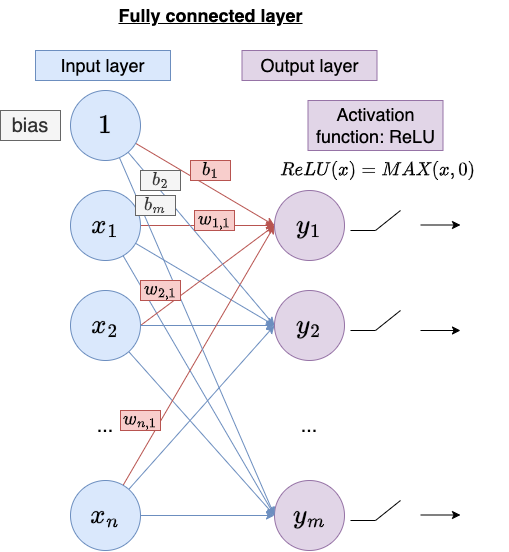

The diagram above was exported from draw.io. Its source (the exported page's mxGraphModel, read from the mxfile embedded in the PNG):
<mxGraphModel dx="1434" dy="672" grid="1" gridSize="10" guides="1" tooltips="1" connect="1" arrows="1" fold="1" page="1" pageScale="1" pageWidth="827" pageHeight="1169" math="1" shadow="0">
  <root>
    <mxCell id="0" />
    <mxCell id="1" parent="0" />
    <mxCell id="F4MHe-CZLz7N1JI2RRsZ-19" style="edgeStyle=orthogonalEdgeStyle;rounded=0;orthogonalLoop=1;jettySize=auto;html=1;entryX=0;entryY=0.5;entryDx=0;entryDy=0;fillColor=#f8cecc;strokeColor=#b85450;" parent="1" source="F4MHe-CZLz7N1JI2RRsZ-1" target="F4MHe-CZLz7N1JI2RRsZ-13" edge="1">
      <mxGeometry relative="1" as="geometry" />
    </mxCell>
    <mxCell id="F4MHe-CZLz7N1JI2RRsZ-21" style="rounded=0;orthogonalLoop=1;jettySize=auto;html=1;entryX=0;entryY=0.5;entryDx=0;entryDy=0;fillColor=#dae8fc;strokeColor=#6c8ebf;" parent="1" source="F4MHe-CZLz7N1JI2RRsZ-1" target="F4MHe-CZLz7N1JI2RRsZ-15" edge="1">
      <mxGeometry relative="1" as="geometry" />
    </mxCell>
    <mxCell id="F4MHe-CZLz7N1JI2RRsZ-22" style="rounded=0;orthogonalLoop=1;jettySize=auto;html=1;entryX=0;entryY=0.5;entryDx=0;entryDy=0;fillColor=#dae8fc;strokeColor=#6c8ebf;" parent="1" source="F4MHe-CZLz7N1JI2RRsZ-1" target="F4MHe-CZLz7N1JI2RRsZ-17" edge="1">
      <mxGeometry relative="1" as="geometry" />
    </mxCell>
    <mxCell id="F4MHe-CZLz7N1JI2RRsZ-1" value="&lt;font style=&quot;font-size: 22px;&quot;&gt;&lt;br&gt;&lt;/font&gt;" style="ellipse;whiteSpace=wrap;html=1;aspect=fixed;fillColor=#dae8fc;strokeColor=#6c8ebf;" parent="1" vertex="1">
      <mxGeometry x="210" y="210" width="70" height="70" as="geometry" />
    </mxCell>
    <mxCell id="F4MHe-CZLz7N1JI2RRsZ-2" value="&lt;font style=&quot;font-size: 23px;&quot;&gt;$$x_1$$&lt;/font&gt;" style="text;html=1;strokeColor=none;fillColor=none;align=center;verticalAlign=middle;whiteSpace=wrap;rounded=0;" parent="1" vertex="1">
      <mxGeometry x="225" y="235" width="40" height="20" as="geometry" />
    </mxCell>
    <mxCell id="F4MHe-CZLz7N1JI2RRsZ-25" style="rounded=0;orthogonalLoop=1;jettySize=auto;html=1;exitX=1;exitY=0.5;exitDx=0;exitDy=0;entryX=0;entryY=0.5;entryDx=0;entryDy=0;fillColor=#f8cecc;strokeColor=#b85450;" parent="1" source="F4MHe-CZLz7N1JI2RRsZ-6" target="F4MHe-CZLz7N1JI2RRsZ-13" edge="1">
      <mxGeometry relative="1" as="geometry" />
    </mxCell>
    <mxCell id="F4MHe-CZLz7N1JI2RRsZ-26" style="edgeStyle=orthogonalEdgeStyle;rounded=0;orthogonalLoop=1;jettySize=auto;html=1;entryX=0;entryY=0.5;entryDx=0;entryDy=0;fillColor=#dae8fc;strokeColor=#6c8ebf;" parent="1" source="F4MHe-CZLz7N1JI2RRsZ-6" target="F4MHe-CZLz7N1JI2RRsZ-15" edge="1">
      <mxGeometry relative="1" as="geometry" />
    </mxCell>
    <mxCell id="F4MHe-CZLz7N1JI2RRsZ-28" style="rounded=0;orthogonalLoop=1;jettySize=auto;html=1;entryX=0;entryY=0.5;entryDx=0;entryDy=0;fillColor=#dae8fc;strokeColor=#6c8ebf;" parent="1" source="F4MHe-CZLz7N1JI2RRsZ-6" target="F4MHe-CZLz7N1JI2RRsZ-17" edge="1">
      <mxGeometry relative="1" as="geometry" />
    </mxCell>
    <mxCell id="F4MHe-CZLz7N1JI2RRsZ-6" value="&lt;font style=&quot;font-size: 22px;&quot;&gt;&lt;br&gt;&lt;/font&gt;" style="ellipse;whiteSpace=wrap;html=1;aspect=fixed;fillColor=#dae8fc;strokeColor=#6c8ebf;" parent="1" vertex="1">
      <mxGeometry x="210" y="310" width="70" height="70" as="geometry" />
    </mxCell>
    <mxCell id="F4MHe-CZLz7N1JI2RRsZ-7" value="&lt;font style=&quot;font-size: 23px;&quot;&gt;$$x_2$$&lt;/font&gt;" style="text;html=1;strokeColor=none;fillColor=none;align=center;verticalAlign=middle;whiteSpace=wrap;rounded=0;" parent="1" vertex="1">
      <mxGeometry x="225" y="335" width="40" height="20" as="geometry" />
    </mxCell>
    <mxCell id="F4MHe-CZLz7N1JI2RRsZ-32" style="edgeStyle=orthogonalEdgeStyle;rounded=0;orthogonalLoop=1;jettySize=auto;html=1;entryX=0;entryY=0.5;entryDx=0;entryDy=0;fillColor=#dae8fc;strokeColor=#6c8ebf;" parent="1" source="F4MHe-CZLz7N1JI2RRsZ-8" target="F4MHe-CZLz7N1JI2RRsZ-17" edge="1">
      <mxGeometry relative="1" as="geometry" />
    </mxCell>
    <mxCell id="F4MHe-CZLz7N1JI2RRsZ-34" style="rounded=0;orthogonalLoop=1;jettySize=auto;html=1;entryX=0;entryY=0.5;entryDx=0;entryDy=0;fillColor=#dae8fc;strokeColor=#6c8ebf;" parent="1" source="F4MHe-CZLz7N1JI2RRsZ-8" target="F4MHe-CZLz7N1JI2RRsZ-15" edge="1">
      <mxGeometry relative="1" as="geometry" />
    </mxCell>
    <mxCell id="F4MHe-CZLz7N1JI2RRsZ-37" style="rounded=0;orthogonalLoop=1;jettySize=auto;html=1;entryX=0;entryY=0.5;entryDx=0;entryDy=0;fillColor=#f8cecc;strokeColor=#b85450;" parent="1" source="F4MHe-CZLz7N1JI2RRsZ-8" target="F4MHe-CZLz7N1JI2RRsZ-13" edge="1">
      <mxGeometry relative="1" as="geometry" />
    </mxCell>
    <mxCell id="F4MHe-CZLz7N1JI2RRsZ-8" value="&lt;font style=&quot;font-size: 22px;&quot;&gt;&lt;br&gt;&lt;/font&gt;" style="ellipse;whiteSpace=wrap;html=1;aspect=fixed;fillColor=#dae8fc;strokeColor=#6c8ebf;" parent="1" vertex="1">
      <mxGeometry x="210" y="500" width="70" height="70" as="geometry" />
    </mxCell>
    <mxCell id="F4MHe-CZLz7N1JI2RRsZ-9" value="&lt;font style=&quot;font-size: 23px;&quot;&gt;$$x_n$$&lt;/font&gt;" style="text;html=1;strokeColor=none;fillColor=none;align=center;verticalAlign=middle;whiteSpace=wrap;rounded=0;" parent="1" vertex="1">
      <mxGeometry x="225" y="525" width="40" height="20" as="geometry" />
    </mxCell>
    <mxCell id="F4MHe-CZLz7N1JI2RRsZ-13" value="&lt;font style=&quot;font-size: 22px;&quot;&gt;&lt;br&gt;&lt;/font&gt;" style="ellipse;whiteSpace=wrap;html=1;aspect=fixed;fillColor=#e1d5e7;strokeColor=#9673a6;" parent="1" vertex="1">
      <mxGeometry x="414" y="210" width="70" height="70" as="geometry" />
    </mxCell>
    <mxCell id="F4MHe-CZLz7N1JI2RRsZ-14" value="&lt;font style=&quot;font-size: 23px;&quot;&gt;$$y_1$$&lt;/font&gt;" style="text;html=1;align=center;verticalAlign=middle;whiteSpace=wrap;rounded=0;" parent="1" vertex="1">
      <mxGeometry x="429" y="235" width="40" height="20" as="geometry" />
    </mxCell>
    <mxCell id="F4MHe-CZLz7N1JI2RRsZ-15" value="&lt;font style=&quot;font-size: 22px;&quot;&gt;&lt;br&gt;&lt;/font&gt;" style="ellipse;whiteSpace=wrap;html=1;aspect=fixed;fillColor=#e1d5e7;strokeColor=#9673a6;" parent="1" vertex="1">
      <mxGeometry x="414" y="310" width="70" height="70" as="geometry" />
    </mxCell>
    <mxCell id="F4MHe-CZLz7N1JI2RRsZ-16" value="&lt;font style=&quot;font-size: 23px;&quot;&gt;$$y_2$$&lt;/font&gt;" style="text;html=1;align=center;verticalAlign=middle;whiteSpace=wrap;rounded=0;" parent="1" vertex="1">
      <mxGeometry x="429" y="335" width="40" height="20" as="geometry" />
    </mxCell>
    <mxCell id="F4MHe-CZLz7N1JI2RRsZ-17" value="&lt;font style=&quot;font-size: 22px;&quot;&gt;&lt;br&gt;&lt;/font&gt;" style="ellipse;whiteSpace=wrap;html=1;aspect=fixed;fillColor=#e1d5e7;strokeColor=#9673a6;" parent="1" vertex="1">
      <mxGeometry x="414" y="500" width="70" height="70" as="geometry" />
    </mxCell>
    <mxCell id="F4MHe-CZLz7N1JI2RRsZ-18" value="&lt;font style=&quot;font-size: 23px;&quot;&gt;$$y_m$$&lt;/font&gt;" style="text;html=1;align=center;verticalAlign=middle;whiteSpace=wrap;rounded=0;" parent="1" vertex="1">
      <mxGeometry x="429" y="525" width="40" height="20" as="geometry" />
    </mxCell>
    <mxCell id="F4MHe-CZLz7N1JI2RRsZ-38" value="&lt;font style=&quot;font-size: 20px;&quot;&gt;...&lt;/font&gt;" style="text;html=1;strokeColor=none;fillColor=none;align=center;verticalAlign=middle;whiteSpace=wrap;rounded=0;" parent="1" vertex="1">
      <mxGeometry x="215" y="430" width="60" height="30" as="geometry" />
    </mxCell>
    <mxCell id="F4MHe-CZLz7N1JI2RRsZ-39" value="&lt;font style=&quot;font-size: 20px;&quot;&gt;...&lt;/font&gt;" style="text;html=1;strokeColor=none;fillColor=none;align=center;verticalAlign=middle;whiteSpace=wrap;rounded=0;" parent="1" vertex="1">
      <mxGeometry x="419" y="430" width="60" height="30" as="geometry" />
    </mxCell>
    <mxCell id="F4MHe-CZLz7N1JI2RRsZ-44" style="rounded=0;orthogonalLoop=1;jettySize=auto;html=1;entryX=0;entryY=0.5;entryDx=0;entryDy=0;fillColor=#f8cecc;strokeColor=#b85450;" parent="1" source="F4MHe-CZLz7N1JI2RRsZ-41" target="F4MHe-CZLz7N1JI2RRsZ-13" edge="1">
      <mxGeometry relative="1" as="geometry" />
    </mxCell>
    <mxCell id="F4MHe-CZLz7N1JI2RRsZ-45" style="rounded=0;orthogonalLoop=1;jettySize=auto;html=1;entryX=0;entryY=0.5;entryDx=0;entryDy=0;fillColor=#dae8fc;strokeColor=#6c8ebf;" parent="1" source="F4MHe-CZLz7N1JI2RRsZ-41" target="F4MHe-CZLz7N1JI2RRsZ-15" edge="1">
      <mxGeometry relative="1" as="geometry" />
    </mxCell>
    <mxCell id="F4MHe-CZLz7N1JI2RRsZ-46" style="rounded=0;orthogonalLoop=1;jettySize=auto;html=1;entryX=0;entryY=0.5;entryDx=0;entryDy=0;fillColor=#dae8fc;strokeColor=#6c8ebf;" parent="1" source="F4MHe-CZLz7N1JI2RRsZ-41" target="F4MHe-CZLz7N1JI2RRsZ-17" edge="1">
      <mxGeometry relative="1" as="geometry" />
    </mxCell>
    <mxCell id="F4MHe-CZLz7N1JI2RRsZ-41" value="&lt;font style=&quot;font-size: 22px;&quot;&gt;&lt;br&gt;&lt;/font&gt;" style="ellipse;whiteSpace=wrap;html=1;aspect=fixed;fillColor=#dae8fc;strokeColor=#6c8ebf;" parent="1" vertex="1">
      <mxGeometry x="210" y="110" width="70" height="70" as="geometry" />
    </mxCell>
    <mxCell id="F4MHe-CZLz7N1JI2RRsZ-42" value="&lt;font style=&quot;font-size: 23px;&quot;&gt;$$1$$&lt;/font&gt;" style="text;html=1;strokeColor=none;fillColor=none;align=center;verticalAlign=middle;whiteSpace=wrap;rounded=0;" parent="1" vertex="1">
      <mxGeometry x="225" y="135" width="40" height="20" as="geometry" />
    </mxCell>
    <mxCell id="F4MHe-CZLz7N1JI2RRsZ-47" value="&lt;font style=&quot;font-size: 16px;&quot;&gt;$$b_1$$&lt;/font&gt;" style="text;html=1;strokeColor=#b85450;fillColor=#f8cecc;align=center;verticalAlign=middle;whiteSpace=wrap;rounded=0;" parent="1" vertex="1">
      <mxGeometry x="330" y="180" width="40" height="20" as="geometry" />
    </mxCell>
    <mxCell id="F4MHe-CZLz7N1JI2RRsZ-48" value="&lt;font style=&quot;font-size: 16px;&quot;&gt;$$b_2$$&lt;/font&gt;" style="text;html=1;strokeColor=#666666;fillColor=#f5f5f5;align=center;verticalAlign=middle;whiteSpace=wrap;rounded=0;fontColor=#333333;" parent="1" vertex="1">
      <mxGeometry x="280" y="190" width="40" height="20" as="geometry" />
    </mxCell>
    <mxCell id="F4MHe-CZLz7N1JI2RRsZ-52" value="&lt;font style=&quot;font-size: 16px;&quot;&gt;$$b_m$$&lt;/font&gt;" style="text;html=1;strokeColor=#666666;fillColor=#f5f5f5;align=center;verticalAlign=middle;whiteSpace=wrap;rounded=0;fontColor=#333333;" parent="1" vertex="1">
      <mxGeometry x="275" y="215" width="40" height="20" as="geometry" />
    </mxCell>
    <mxCell id="F4MHe-CZLz7N1JI2RRsZ-53" value="&lt;font style=&quot;font-size: 18px;&quot;&gt;Input layer&lt;/font&gt;" style="text;html=1;strokeColor=#6c8ebf;fillColor=#dae8fc;align=center;verticalAlign=middle;whiteSpace=wrap;rounded=0;" parent="1" vertex="1">
      <mxGeometry x="175" y="70" width="135" height="30" as="geometry" />
    </mxCell>
    <mxCell id="F4MHe-CZLz7N1JI2RRsZ-55" value="&lt;font style=&quot;font-size: 18px;&quot;&gt;Output layer&lt;/font&gt;" style="text;html=1;strokeColor=#9673a6;fillColor=#e1d5e7;align=center;verticalAlign=middle;whiteSpace=wrap;rounded=0;" parent="1" vertex="1">
      <mxGeometry x="381.5" y="70" width="135" height="30" as="geometry" />
    </mxCell>
    <mxCell id="F4MHe-CZLz7N1JI2RRsZ-56" value="&lt;font style=&quot;font-size: 18px;&quot;&gt;&lt;b&gt;&lt;u&gt;Fully connected layer&lt;/u&gt;&lt;/b&gt;&lt;/font&gt;" style="text;html=1;strokeColor=none;fillColor=none;align=center;verticalAlign=middle;whiteSpace=wrap;rounded=0;" parent="1" vertex="1">
      <mxGeometry x="239.5" y="20" width="221" height="30" as="geometry" />
    </mxCell>
    <mxCell id="F4MHe-CZLz7N1JI2RRsZ-60" value="" style="group" parent="1" vertex="1" connectable="0">
      <mxGeometry x="490" y="230" width="50" height="20" as="geometry" />
    </mxCell>
    <mxCell id="F4MHe-CZLz7N1JI2RRsZ-57" value="" style="endArrow=none;html=1;rounded=0;" parent="F4MHe-CZLz7N1JI2RRsZ-60" edge="1">
      <mxGeometry width="50" height="50" relative="1" as="geometry">
        <mxPoint y="20" as="sourcePoint" />
        <mxPoint x="25" y="20" as="targetPoint" />
      </mxGeometry>
    </mxCell>
    <mxCell id="F4MHe-CZLz7N1JI2RRsZ-58" value="" style="endArrow=none;html=1;rounded=0;" parent="F4MHe-CZLz7N1JI2RRsZ-60" edge="1">
      <mxGeometry width="50" height="50" relative="1" as="geometry">
        <mxPoint x="25" y="20" as="sourcePoint" />
        <mxPoint x="50" as="targetPoint" />
      </mxGeometry>
    </mxCell>
    <mxCell id="F4MHe-CZLz7N1JI2RRsZ-61" value="" style="group" parent="1" vertex="1" connectable="0">
      <mxGeometry x="490" y="330" width="50" height="20" as="geometry" />
    </mxCell>
    <mxCell id="F4MHe-CZLz7N1JI2RRsZ-62" value="" style="endArrow=none;html=1;rounded=0;" parent="F4MHe-CZLz7N1JI2RRsZ-61" edge="1">
      <mxGeometry width="50" height="50" relative="1" as="geometry">
        <mxPoint y="20" as="sourcePoint" />
        <mxPoint x="25" y="20" as="targetPoint" />
      </mxGeometry>
    </mxCell>
    <mxCell id="F4MHe-CZLz7N1JI2RRsZ-63" value="" style="endArrow=none;html=1;rounded=0;" parent="F4MHe-CZLz7N1JI2RRsZ-61" edge="1">
      <mxGeometry width="50" height="50" relative="1" as="geometry">
        <mxPoint x="25" y="20" as="sourcePoint" />
        <mxPoint x="50" as="targetPoint" />
      </mxGeometry>
    </mxCell>
    <mxCell id="F4MHe-CZLz7N1JI2RRsZ-64" value="" style="group" parent="1" vertex="1" connectable="0">
      <mxGeometry x="490" y="520" width="50" height="20" as="geometry" />
    </mxCell>
    <mxCell id="F4MHe-CZLz7N1JI2RRsZ-65" value="" style="endArrow=none;html=1;rounded=0;" parent="F4MHe-CZLz7N1JI2RRsZ-64" edge="1">
      <mxGeometry width="50" height="50" relative="1" as="geometry">
        <mxPoint y="20" as="sourcePoint" />
        <mxPoint x="25" y="20" as="targetPoint" />
      </mxGeometry>
    </mxCell>
    <mxCell id="F4MHe-CZLz7N1JI2RRsZ-66" value="" style="endArrow=none;html=1;rounded=0;" parent="F4MHe-CZLz7N1JI2RRsZ-64" edge="1">
      <mxGeometry width="50" height="50" relative="1" as="geometry">
        <mxPoint x="25" y="20" as="sourcePoint" />
        <mxPoint x="50" as="targetPoint" />
      </mxGeometry>
    </mxCell>
    <mxCell id="F4MHe-CZLz7N1JI2RRsZ-68" value="" style="endArrow=classic;html=1;rounded=0;" parent="1" edge="1">
      <mxGeometry width="50" height="50" relative="1" as="geometry">
        <mxPoint x="560" y="244.5" as="sourcePoint" />
        <mxPoint x="600" y="244.5" as="targetPoint" />
      </mxGeometry>
    </mxCell>
    <mxCell id="F4MHe-CZLz7N1JI2RRsZ-69" value="" style="endArrow=classic;html=1;rounded=0;" parent="1" edge="1">
      <mxGeometry width="50" height="50" relative="1" as="geometry">
        <mxPoint x="560" y="350" as="sourcePoint" />
        <mxPoint x="600" y="350" as="targetPoint" />
      </mxGeometry>
    </mxCell>
    <mxCell id="F4MHe-CZLz7N1JI2RRsZ-70" value="" style="endArrow=classic;html=1;rounded=0;" parent="1" edge="1">
      <mxGeometry width="50" height="50" relative="1" as="geometry">
        <mxPoint x="560" y="534.5" as="sourcePoint" />
        <mxPoint x="600" y="534.5" as="targetPoint" />
      </mxGeometry>
    </mxCell>
    <mxCell id="F4MHe-CZLz7N1JI2RRsZ-72" value="&lt;span style=&quot;font-size: 18px;&quot;&gt;Activation function: ReLU&lt;/span&gt;" style="text;html=1;strokeColor=#9673a6;fillColor=#e1d5e7;align=center;verticalAlign=middle;whiteSpace=wrap;rounded=0;" parent="1" vertex="1">
      <mxGeometry x="447.5" y="120" width="135" height="50" as="geometry" />
    </mxCell>
    <mxCell id="F4MHe-CZLz7N1JI2RRsZ-82" value="&lt;font style=&quot;font-size: 16px;&quot;&gt;$$w_{1,1}$$&lt;/font&gt;" style="text;html=1;strokeColor=#b85450;fillColor=#f8cecc;align=center;verticalAlign=middle;whiteSpace=wrap;rounded=0;" parent="1" vertex="1">
      <mxGeometry x="334" y="230" width="40" height="20" as="geometry" />
    </mxCell>
    <mxCell id="F4MHe-CZLz7N1JI2RRsZ-83" value="&lt;font style=&quot;font-size: 16px;&quot;&gt;$$w_{2,1}$$&lt;/font&gt;" style="text;html=1;strokeColor=#b85450;fillColor=#f8cecc;align=center;verticalAlign=middle;whiteSpace=wrap;rounded=0;" parent="1" vertex="1">
      <mxGeometry x="280" y="300" width="40" height="20" as="geometry" />
    </mxCell>
    <mxCell id="F4MHe-CZLz7N1JI2RRsZ-84" value="&lt;font style=&quot;font-size: 16px;&quot;&gt;$$w_{n,1}$$&lt;/font&gt;" style="text;html=1;strokeColor=#b85450;fillColor=#f8cecc;align=center;verticalAlign=middle;whiteSpace=wrap;rounded=0;" parent="1" vertex="1">
      <mxGeometry x="260" y="430" width="40" height="20" as="geometry" />
    </mxCell>
    <mxCell id="F4MHe-CZLz7N1JI2RRsZ-90" value="&lt;font style=&quot;font-size: 20px;&quot;&gt;bias&lt;/font&gt;" style="text;html=1;strokeColor=#666666;fillColor=#f5f5f5;align=center;verticalAlign=middle;whiteSpace=wrap;rounded=0;fontColor=#333333;" parent="1" vertex="1">
      <mxGeometry x="140" y="130" width="60" height="30" as="geometry" />
    </mxCell>
    <mxCell id="F4MHe-CZLz7N1JI2RRsZ-91" value="$$ ReLU(x) = MAX(x, 0) $$" style="text;whiteSpace=wrap;fontSize=16;" parent="1" vertex="1">
      <mxGeometry x="418" y="157.5" width="230" height="65" as="geometry" />
    </mxCell>
  </root>
</mxGraphModel>